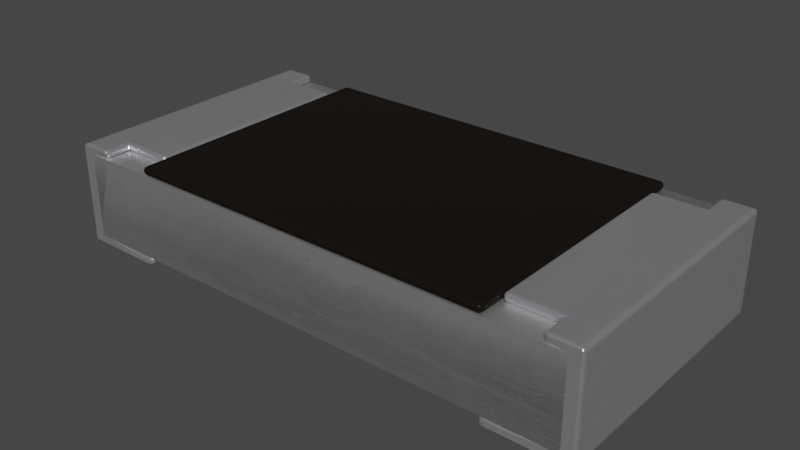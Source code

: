 # Source: R_1206_3216Metric.blend  (saved by Blender 3.2.14; exported with 4.5.12 LTS)
import bpy
from mathutils import Matrix  # noqa: F401  (used for matrix-valued properties, if any)

bpy.ops.wm.read_factory_settings(use_empty=True)
scene = bpy.context.scene
scene.name = 'Scene'

# ---- collections
col_collection = bpy.data.collections.new('Collection'); scene.collection.children.link(col_collection)

# ---- images (referenced by path relative to the original .blend; pixels are not part of the script)
import os
ASSET_DIR = os.environ.get("B2B_ASSET_DIR", "")  # directory of the original .blend (textures are referenced by path, not embedded)
HERE = os.path.dirname(os.path.abspath(__file__))  # packed textures are extracted next to this script under _unpacked/

def load_image(name, relpath, width, height, colorspace="sRGB"):
    """Load a texture the original file referenced (path relative to the .blend, or extracted next to this script)."""
    p = next((c for c in (os.path.join(HERE, relpath), os.path.join(ASSET_DIR, relpath)) if relpath and os.path.exists(c)), "")
    if p:
        img = bpy.data.images.load(p, check_existing=True)
        img.name = name
    else:  # same state as the original file: an image datablock whose file is absent (Cycles renders it pink)
        img = bpy.data.images.new(name, width, height)
        img.source = "FILE"
        img.filepath = "//" + (relpath or name)
    img.colorspace_settings.name = colorspace
    return img
img_texturescom_metalbare0086_1_s_jpg_004 = load_image('TexturesCom_MetalBare0086_1_S.jpg.004', '_unpacked/TexturesCom_MetalBare0086_1_S.65622ead.jpg', 1024, 540, 'sRGB')

# ---- materials (node trees are filled in below, after node groups)
mat_res_ceramic = bpy.data.materials.new('res_ceramic')
mat_res_ceramic.use_transparent_shadow = False
mat_res_ceramic.preview_render_type = 'CUBE'
mat_metal_pins = bpy.data.materials.new('metal_pins')
mat_metal_pins.use_transparent_shadow = False
mat_metal_pins.preview_render_type = 'CUBE'
mat_aluminum_rough = bpy.data.materials.new('aluminum_rough')
mat_aluminum_rough.use_transparent_shadow = False
mat_aluminum_rough.preview_render_type = 'CUBE'

# ---- material node trees
mat_res_ceramic.use_nodes = True; mat_res_ceramic.node_tree.nodes.clear()
_N = mat_res_ceramic.node_tree.nodes; _L = mat_res_ceramic.node_tree.links
n0 = _N.new('ShaderNodeBsdfPrincipled'); n0.name = 'Principled BSDF'; n0.location = (10, 300)
n0.distribution = 'GGX'
n0.subsurface_method = 'BURLEY'
n0.inputs[0].default_value = (0.01731, 0.01365, 0.01099, 1.0)
n0.inputs[1].default_value = 0.5
n0.inputs[2].default_value = 0.2705
n0.inputs[3].default_value = 1.0
n0.inputs[14].default_value = (0.9777, 0.9776, 0.9775, 1.0)
n0.inputs[20].default_value = 0.06636
n0.inputs[27].default_value = (0.0, 0.0, 0.0, 1.0)
n0.inputs[28].default_value = 1.0
n1 = _N.new('ShaderNodeOutputMaterial'); n1.name = 'Material Output'; n1.location = (300, 300)
_L.new(n0.outputs[0], n1.inputs[0])
n1.is_active_output = True
mat_metal_pins.use_nodes = True; mat_metal_pins.node_tree.nodes.clear()
_N = mat_metal_pins.node_tree.nodes; _L = mat_metal_pins.node_tree.links
n0 = _N.new('ShaderNodeMapping'); n0.name = 'Mapping'; n0.location = (-1447, -91)
n0.inputs[3].default_value = (4.8, 1.2, 1.1)
n1 = _N.new('ShaderNodeBsdfPrincipled'); n1.name = 'Principled BSDF'; n1.location = (-560, 254)
n1.distribution = 'GGX'
n1.subsurface_method = 'BURLEY'
n1.inputs[1].default_value = 0.7818
n1.inputs[2].default_value = 0.2886
n1.inputs[3].default_value = 1.45
n1.inputs[13].default_value = 0.0
n1.inputs[27].default_value = (0.0, 0.0, 0.0, 1.0)
n1.inputs[28].default_value = 1.0
n2 = _N.new('ShaderNodeOutputMaterial'); n2.name = 'Material Output.002'; n2.location = (-205, 253)
n2.width = 213
n3 = _N.new('ShaderNodeTexNoise'); n3.name = 'Noise Texture.002'; n3.location = (-1228, -73)
n3.inputs[2].default_value = 0.1
n3.inputs[3].default_value = 7.0
n3.inputs[4].default_value = 0.6
n3.inputs[8].default_value = 0.4
n4 = _N.new('ShaderNodeTexCoord'); n4.name = 'Texture Coordinate'; n4.location = (-1636, -116)
n5 = _N.new('ShaderNodeMix'); n5.name = 'Mix.001'; n5.location = (-921, 45)
n5.data_type = 'RGBA'
n5.inputs[6].default_value = (0.9398, 0.9547, 1.0, 1.0)
n5.inputs[7].default_value = (0.13, 0.1259, 0.1359, 1.0)
n6 = _N.new('ShaderNodeBump'); n6.name = 'Bump.001'; n6.location = (-1001, -227)
n6.inputs[0].default_value = 0.05
n6.inputs[1].default_value = 0.01
n6.inputs[2].default_value = 1.0
_L.new(n1.outputs[0], n2.inputs[0])
_L.new(n3.outputs[0], n6.inputs[3])
_L.new(n0.outputs[0], n3.inputs[0])
_L.new(n3.outputs[0], n5.inputs[0])
_L.new(n4.outputs[3], n0.inputs[0])
_L.new(n5.outputs[2], n1.inputs[0])
_L.new(n6.outputs[0], n1.inputs[5])
n2.is_active_output = True
mat_aluminum_rough.use_nodes = True; mat_aluminum_rough.node_tree.nodes.clear()
_N = mat_aluminum_rough.node_tree.nodes; _L = mat_aluminum_rough.node_tree.links
n0 = _N.new('ShaderNodeOutputMaterial'); n0.name = 'Material Output.002'; n0.location = (703, 196)
n0.width = 213
n1 = _N.new('ShaderNodeTexImage'); n1.name = 'Image Texture.001'; n1.location = (-401, 326)
n1.image = img_texturescom_metalbare0086_1_s_jpg_004
n2 = _N.new('ShaderNodeValToRGB'); n2.name = 'ColorRamp'; n2.location = (-92, 345)
while len(n2.color_ramp.elements) > 1: n2.color_ramp.elements.remove(n2.color_ramp.elements[-1])
n2.color_ramp.elements[0].position = 0.0; n2.color_ramp.elements[0].color = (0.3261, 0.348, 0.321, 1.0)
_e = n2.color_ramp.elements.new(0.2477); _e.color = (1.0, 1.0, 1.0, 1.0)
n3 = _N.new('ShaderNodeMapping'); n3.name = 'Mapping'; n3.location = (-733, 238)
n3.inputs[2].default_value = (-0.3316, 0.1501, 0.0)
n4 = _N.new('ShaderNodeTexCoord'); n4.name = 'Texture Coordinate'; n4.location = (-981, 240)
n5 = _N.new('ShaderNodeBsdfPrincipled'); n5.name = 'Principled BSDF'; n5.location = (347, 196)
n5.distribution = 'GGX'
n5.subsurface_method = 'BURLEY'
n5.inputs[1].default_value = 1.0
n5.inputs[2].default_value = 0.5205
n5.inputs[3].default_value = 1.45
n5.inputs[8].default_value = 1.0
n5.inputs[10].default_value = 0.2045
n5.inputs[13].default_value = 0.4909
n5.inputs[20].default_value = 0.3618
n5.inputs[27].default_value = (0.0, 0.0, 0.0, 1.0)
n5.inputs[28].default_value = 1.0
n6 = _N.new('ShaderNodeMix'); n6.name = 'Mix'; n6.location = (177, 76)
n6.data_type = 'RGBA'
n6.inputs[0].default_value = 0.2045
n6.inputs[7].default_value = (0.8, 0.8, 0.8, 1.0)
_L.new(n5.outputs[0], n0.inputs[0])
_L.new(n1.outputs[0], n2.inputs[0])
_L.new(n4.outputs[2], n3.inputs[0])
_L.new(n3.outputs[0], n1.inputs[0])
_L.new(n2.outputs[0], n6.inputs[6])
_L.new(n6.outputs[2], n5.inputs[0])
n0.is_active_output = True

# ---- world
world_world = bpy.data.worlds.new('World'); scene.world = world_world
world_world.use_nodes = True; world_world.node_tree.nodes.clear()
_N = world_world.node_tree.nodes; _L = world_world.node_tree.links
n0 = _N.new('ShaderNodeOutputWorld'); n0.name = 'World Output'; n0.location = (300, 300)
n1 = _N.new('ShaderNodeBackground'); n1.name = 'Background'; n1.location = (10, 300)
n1.inputs[0].default_value = (0.05088, 0.05088, 0.05088, 1.0)
_L.new(n1.outputs[0], n0.inputs[0])
n0.is_active_output = True
world_world.color = (0.05088, 0.05088, 0.05088)
world_world.use_sun_shadow = False
world_world.sun_shadow_jitter_overblur = 0.0

# ---- meshes
me_shape_9_indexedfaceset_018 = bpy.data.meshes.new('SHAPE_9_IndexedFaceSet.018')
me_shape_9_indexedfaceset_018.from_pydata([(0.4331, 0.2362, -0.315), (-0.6102, 0.2165, 0.315), (0.6102, 0.2165, -0.315), (0.6102, 0.01969, -0.315), (0.6102, 0.01969, 0.315), (-0.4331, 0.2165, 0.315), (-0.4331, 0.2362, 0.315), (0.4331, 0.2362, 0.315), (0.4331, 0.2165, -0.315), (-0.4331, 0.2165, -0.315), (0.4331, 0.2165, 0.315), (-0.4331, 0.2362, -0.315), (-0.6102, 0.01969, 0.315), (-0.6102, 0.01969, -0.315), (-0.6299, 0.0, 0.315), (-0.4331, 0.0, 0.315), (-0.6102, 0.2165, -0.315), (-0.5512, 0.2165, -0.2559), (-0.5512, 0.2165, -0.315), (-0.5512, 0.2165, 0.315), (-0.6299, 0.0, -0.315), (-0.4331, 0.0, -0.315), (-0.4331, 0.01969, -0.315), (-0.5512, 0.2362, -0.315), (-0.5512, 0.2362, 0.315), (-0.6299, 0.2362, -0.315), (-0.6299, 0.2362, 0.315), (-0.4331, 0.01969, 0.315), (-0.5512, 0.2362, -0.2559), (-0.4331, 0.2165, -0.2559), (-0.4331, 0.2362, -0.2559), (-0.5512, 0.2165, 0.2559), (-0.4331, 0.2362, 0.2559), (-0.4331, 0.2165, 0.2559), (-0.5512, 0.2362, 0.2559), (0.4331, 0.01969, 0.315), (0.4331, 0.0, 0.315), (0.6299, 0.0, -0.315), (0.6299, 0.0, 0.315), (0.6102, 0.2165, 0.315), (0.4331, 0.01969, -0.315), (0.6299, 0.2362, -0.315), (0.5512, 0.2362, -0.315), (0.6299, 0.2362, 0.315), (0.4331, 0.2362, 0.2559), (0.4331, 0.2362, -0.2559), (0.5512, 0.2362, -0.2559), (0.5512, 0.2362, 0.315), (0.4331, 0.2165, -0.2559), (0.4331, 0.0, -0.315), (0.5512, 0.2165, 0.315), (0.4331, 0.2165, 0.2559), (0.5512, 0.2362, 0.2559), (0.5512, 0.2165, 0.2559), (0.5512, 0.2165, -0.315), (0.5512, 0.2165, -0.2559)], [], [(12, 13, 16, 1), (4, 12, 1, 39), (3, 4, 39, 2), (13, 3, 2, 16), (1, 16, 2, 39), (3, 13, 12, 4), (6, 7, 10, 5), (5, 10, 8, 9), (7, 6, 11, 0), (11, 6, 5, 9), (0, 8, 10, 7), (12, 13, 22, 27), (20, 14, 15, 21), (26, 14, 20, 25), (31, 33, 29, 17), (16, 17, 18), (32, 34, 28, 30), (1, 19, 31), (1, 17, 16), (1, 31, 17), (23, 25, 16), (18, 23, 16), (13, 16, 25), (20, 13, 25), (21, 22, 13), (21, 13, 20), (28, 25, 23), (24, 26, 34), (29, 33, 32, 30), (12, 27, 15), (12, 15, 14), (1, 24, 19), (26, 1, 12), (26, 12, 14), (26, 24, 1), (22, 21, 15, 27), (23, 18, 17, 28), (17, 29, 30, 28), (33, 31, 34, 32), (34, 31, 19, 24), (35, 40, 3, 4), (49, 36, 38, 37), (38, 43, 41, 37), (55, 48, 51, 53), (39, 53, 50), (45, 46, 52, 44), (55, 53, 39), (2, 54, 55), (2, 55, 39), (2, 42, 54), (41, 42, 2), (3, 40, 49), (37, 3, 49), (37, 41, 2), (37, 2, 3), (52, 43, 47), (25, 28, 34, 26), (42, 41, 46), (45, 44, 51, 48), (39, 50, 47), (43, 39, 47), (4, 36, 35), (38, 4, 39), (38, 36, 4), (38, 39, 43), (49, 40, 35, 36), (47, 50, 53, 52), (53, 51, 44, 52), (48, 55, 46, 45), (46, 55, 54, 42), (43, 52, 46, 41), (9, 8, 0, 11)])
me_shape_9_indexedfaceset_018.polygons.foreach_set('material_index', [2, 2, 2, 2, 2, 2, 0, 0, 0, 0, 0, 1, 1, 1, 1, 1, 1, 1, 1, 1, 1, 1, 1, 1, 1, 1, 1, 1, 1, 1, 1, 1, 1, 1, 1, 1, 1, 1, 1, 1, 1, 1, 1, 1, 1, 1, 1, 1, 1, 1, 1, 1, 1, 1, 1, 1, 1, 1, 1, 1, 1, 1, 1, 1, 1, 1, 1, 1, 1, 1, 1, 0])
_uv = me_shape_9_indexedfaceset_018.uv_layers.new(name='UVMap')
_uv.uv.foreach_set('vector', [1.0, 0.0, 0.0, 0.0, 0.0, 1.0, 1.0, 1.0, 1.0, 0.0, 0.0, 0.0, 0.0, 1.0, 1.0, 1.0, 0.0, 0.0, 1.0, 0.0, 1.0, 1.0, 0.0, 1.0, 0.0, 0.0, 1.0, 0.0, 1.0, 1.0, 0.0, 1.0, 0.0, 1.0, 0.0, 0.0, 1.0, 0.0, 1.0, 1.0, 1.0, 0.0, 0.0, 0.0, 0.0, 1.0, 1.0, 1.0, 0.0, 1.0, 1.0, 1.0, 1.0, 0.0, 0.0, 0.0, 0.0, 1.0, 1.0, 1.0, 1.0, 0.0, 0.0, 0.0, 1.0, 1.0, 0.0, 1.0, 0.0, 0.0, 1.0, 0.0, 0.0, 1.0, 1.0, 1.0, 1.0, 0.0, 0.0, 0.0, 0.0, 1.0, 0.0, 0.0, 1.0, 0.0, 1.0, 1.0, 1.0, 0.0, 0.0, 0.0, 0.0, 1.0, 1.0, 1.0, 0.0, 0.0, 1.0, 0.0, 1.0, 1.0, 0.0, 1.0, 1.0, 1.0, 1.0, 0.0, 0.0, 0.0, 0.0, 1.0, 0.9062, 0.3333, 0.9062, 1.0, 0.09375, 1.0, 0.09375, 0.3333, 0.0, 0.0, 0.09375, 0.3333, 0.0, 0.3333, 0.9062, 1.0, 0.9062, 0.4, 0.09375, 0.4, 0.09375, 1.0, 1.0, 0.0, 1.0, 0.3333, 0.9062, 0.3333, 1.0, 0.0, 0.09375, 0.3333, 0.0, 0.0, 1.0, 0.0, 0.9062, 0.3333, 0.09375, 0.3333, 1.0, 0.4, 1.0, 0.0, 0.9167, 0.1, 0.9167, 0.4, 1.0, 0.4, 0.9167, 0.1, 0.08333, 0.1, 0.9167, 0.1, 1.0, 0.0, 0.0, 0.0, 0.08333, 0.1, 1.0, 0.0, 0.0, 1.0, 0.08333, 1.0, 0.08333, 0.1, 0.0, 1.0, 0.08333, 0.1, 0.0, 0.0, 0.09375, 0.4, 0.0, 0.0, 0.0, 0.4, 1.0, 0.4, 1.0, 0.0, 0.9062, 0.4, 0.0, 0.0, 1.0, 0.0, 1.0, 1.0, 0.0, 1.0, 0.08333, 0.1, 0.08333, 1.0, 0.0, 1.0, 0.08333, 0.1, 0.0, 1.0, 0.0, 0.0, 0.9167, 0.1, 1.0, 0.4, 0.9167, 0.4, 1.0, 0.0, 0.9167, 0.1, 0.08333, 0.1, 1.0, 0.0, 0.08333, 0.1, 0.0, 0.0, 1.0, 0.0, 1.0, 0.4, 0.9167, 0.1, 0.0, 1.0, 0.0, 0.0, 1.0, 0.0, 1.0, 1.0, 0.0, 1.0, 0.0, 0.0, 1.0, 0.0, 1.0, 1.0, 0.0, 0.0, 1.0, 0.0, 1.0, 1.0, 0.0, 1.0, 1.0, 0.0, 0.0, 0.0, 0.0, 1.0, 1.0, 1.0, 0.0, 1.0, 0.0, 0.0, 1.0, 0.0, 1.0, 1.0, 1.0, 0.0, 0.0, 0.0, 0.0, 1.0, 1.0, 1.0, 0.0, 0.0, 1.0, 0.0, 1.0, 1.0, 0.0, 1.0, 1.0, 0.0, 1.0, 1.0, 0.0, 1.0, 0.0, 0.0, 0.09375, 0.6667, 0.09375, 0.0, 0.9062, 0.0, 0.9062, 0.6667, 1.0, 1.0, 0.9062, 0.6667, 1.0, 0.6667, 0.09375, 0.0, 0.09375, 0.6, 0.9062, 0.6, 0.9062, 0.0, 0.09375, 0.6667, 0.9062, 0.6667, 1.0, 1.0, 0.0, 1.0, 0.0, 0.6667, 0.09375, 0.6667, 0.0, 1.0, 0.09375, 0.6667, 1.0, 1.0, 0.9167, 0.9, 1.0, 0.6, 0.9167, 0.6, 1.0, 1.0, 1.0, 0.6, 0.9167, 0.9, 0.08333, 0.9, 0.08333, 0.0, 0.0, 0.0, 0.0, 1.0, 0.08333, 0.9, 0.0, 0.0, 0.0, 1.0, 1.0, 1.0, 0.9167, 0.9, 0.0, 1.0, 0.9167, 0.9, 0.08333, 0.9, 0.9062, 0.6, 1.0, 1.0, 1.0, 0.6, 0.0, 0.0, 0.09375, 0.4, 0.9062, 0.4, 1.0, 0.0, 0.0, 0.6, 0.0, 1.0, 0.09375, 0.6, 0.0, 1.0, 1.0, 1.0, 1.0, 0.0, 0.0, 0.0, 0.9167, 0.9, 0.9167, 0.6, 1.0, 0.6, 1.0, 1.0, 0.9167, 0.9, 1.0, 0.6, 0.08333, 0.9, 0.0, 0.0, 0.08333, 0.0, 0.0, 1.0, 0.08333, 0.9, 0.9167, 0.9, 0.0, 1.0, 0.0, 0.0, 0.08333, 0.9, 0.0, 1.0, 0.9167, 0.9, 1.0, 1.0, 0.0, 0.0, 0.0, 1.0, 1.0, 1.0, 1.0, 0.0, 1.0, 1.0, 1.0, 0.0, 0.0, 0.0, 0.0, 1.0, 1.0, 0.0, 0.0, 0.0, 0.0, 1.0, 1.0, 1.0, 0.0, 0.0, 1.0, 0.0, 1.0, 1.0, 0.0, 1.0, 1.0, 1.0, 1.0, 0.0, 0.0, 0.0, 0.0, 1.0, 1.0, 1.0, 0.9062, 0.6, 0.09375, 0.6, 0.0, 1.0, 0.0, 0.0, 1.0, 0.0, 1.0, 1.0, 0.0, 1.0])
me_shape_9_indexedfaceset_018.materials.append(mat_res_ceramic)
me_shape_9_indexedfaceset_018.materials.append(mat_metal_pins)
me_shape_9_indexedfaceset_018.materials.append(mat_aluminum_rough)
me_shape_9_indexedfaceset_018.update()

# ---- objects
ob_r_1206_3216metric = bpy.data.objects.new('R_1206_3216Metric', me_shape_9_indexedfaceset_018)

# ---- transforms, parenting, visibility, modifiers, constraints
ob_r_1206_3216metric.location = (0.0, 0.0, 0.0)
ob_r_1206_3216metric.rotation_euler = (1.571, 0.0, -0.0)
ob_r_1206_3216metric.scale = (2.54, 2.54, 2.54)
_m = ob_r_1206_3216metric.modifiers.new('Bevel', 'BEVEL')
_m.segments = 5

# ---- collection membership
col_collection.objects.link(ob_r_1206_3216metric)

# ---- scene / render settings (as saved in the file)
scene.frame_start = 1; scene.frame_end = 250; scene.frame_set(1)
scene.render.engine = 'BLENDER_EEVEE_NEXT'
scene.cycles.sampling_pattern = 'TABULATED_SOBOL'
scene.cycles.use_light_tree = False
scene.view_settings.view_transform = 'Filmic'
bpy.context.view_layer.update()

# ---- added for rendering (the .blend has no active camera and no usable light): camera, sun
cam_auto = bpy.data.cameras.new('AutoCamera')
cam_auto.lens = 50.0
cam_auto.sensor_width = 36.0
cam_auto.clip_end = 1000.0
ob_auto_camera = bpy.data.objects.new('AutoCamera', cam_auto)
scene.collection.objects.link(ob_auto_camera)
ob_auto_camera.location = (3.35641, -4.02769, 2.98513)
ob_auto_camera.rotation_euler = (1.09748, -7.21219e-08, 0.694738)
scene.camera = ob_auto_camera
light_auto_sun = bpy.data.lights.new('AutoSun', 'SUN')
light_auto_sun.energy = 3.0
light_auto_sun.angle = 0.0523599
ob_auto_sun = bpy.data.objects.new('AutoSun', light_auto_sun)
scene.collection.objects.link(ob_auto_sun)
ob_auto_sun.rotation_euler = (0.872665, 0.174533, 0.523599)
bpy.context.view_layer.update()
